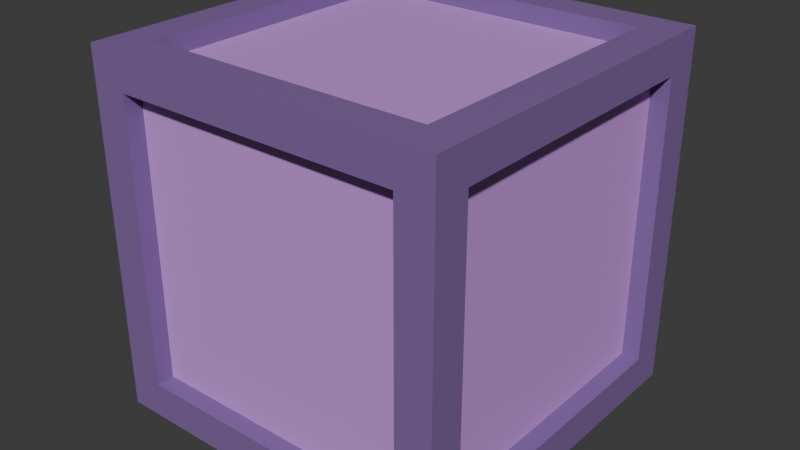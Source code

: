 # Source: player.blend  (saved by Blender 5.0.119; exported with 4.5.12 LTS)
import bpy
from mathutils import Matrix  # noqa: F401  (used for matrix-valued properties, if any)

bpy.ops.wm.read_factory_settings(use_empty=True)
scene = bpy.context.scene
scene.name = 'Scene'

# ---- collections
col_collection = bpy.data.collections.new('Collection'); scene.collection.children.link(col_collection)

# ---- materials (node trees are filled in below, after node groups)
mat_inside = bpy.data.materials.new('inside')
mat_inside.alpha_threshold = 0.0
mat_inside.use_backface_culling_lightprobe_volume = False
mat_inside.roughness = 0.5
mat_inside.line_color = (0.0, 0.0, 0.0, 1.0)
mat_outside = bpy.data.materials.new('outside')

# ---- material node trees
mat_inside.use_nodes = True; mat_inside.node_tree.nodes.clear()
_N = mat_inside.node_tree.nodes; _L = mat_inside.node_tree.links
n0 = _N.new('ShaderNodeOutputMaterial'); n0.name = 'Material Output'; n0.location = (200, 100)
n1 = _N.new('ShaderNodeBsdfPrincipled'); n1.name = 'Principled BSDF'; n1.location = (-200, 100)
n1.inputs[0].default_value = (0.618, 0.2933, 0.8, 1.0)
_L.new(n1.outputs[0], n0.inputs[0])
n0.is_active_output = True
mat_outside.use_nodes = True; mat_outside.node_tree.nodes.clear()
_N = mat_outside.node_tree.nodes; _L = mat_outside.node_tree.links
n0 = _N.new('ShaderNodeBsdfPrincipled'); n0.name = 'Principled BSDF'; n0.location = (-200, 100)
n0.inputs[0].default_value = (0.2249, 0.1305, 0.3505, 1.0)
n1 = _N.new('ShaderNodeOutputMaterial'); n1.name = 'Material Output'; n1.location = (200, 100)
_L.new(n0.outputs[0], n1.inputs[0])
n1.is_active_output = True

# ---- world
world_world = bpy.data.worlds.new('World'); scene.world = world_world
world_world.use_nodes = True; world_world.node_tree.nodes.clear()
_N = world_world.node_tree.nodes; _L = world_world.node_tree.links
n0 = _N.new('ShaderNodeOutputWorld'); n0.name = 'World Output'; n0.location = (200, 100)
n1 = _N.new('ShaderNodeBackground'); n1.name = 'Background'; n1.location = (-200, 100)
n1.inputs[0].default_value = (0.05088, 0.05088, 0.05088, 1.0)
_L.new(n1.outputs[0], n0.inputs[0])
n0.is_active_output = True
world_world.color = (0.05088, 0.05088, 0.05088)
world_world.sun_shadow_jitter_overblur = 0.0

# ---- meshes
me_cube = bpy.data.meshes.new('Cube')
me_cube.from_pydata([(-0.3, 0.372, 0.2989), (-0.3, 0.372, -0.3011), (0.3, 0.372, 0.2989), (0.3, 0.372, -0.3011), (-0.3, -0.303, 0.3739), (-0.3, -0.303, -0.3761), (0.3, -0.303, 0.3739), (0.3, -0.303, -0.3761), (-0.3, 0.297, 0.3739), (-0.3, 0.297, -0.3761), (0.3, 0.297, 0.3739), (0.3, 0.297, -0.3761), (-0.375, -0.303, -0.3011), (0.375, -0.303, -0.3011), (-0.375, 0.297, -0.3011), (0.375, 0.297, 0.2989), (0.375, -0.303, 0.2989), (-0.375, 0.297, 0.2989), (0.375, 0.297, -0.3011), (-0.375, -0.303, 0.2989), (-0.375, 0.372, -0.3761), (-0.3, -0.378, -0.3011), (-0.375, 0.372, 0.3739), (0.3, -0.378, -0.3011), (0.3, -0.378, 0.2989), (0.375, 0.372, 0.3739), (0.375, 0.372, -0.3761), (-0.3, -0.378, 0.2989), (-0.375, -0.378, -0.3761), (0.375, -0.378, -0.3761), (0.375, -0.378, 0.3739), (-0.375, -0.378, 0.3739), (-0.375, 0.297, -0.3011), (-0.375, 0.297, 0.2989), (0.3, -0.3405, -0.3011), (0.3, -0.3405, 0.2989), (-0.3375, 0.297, 0.2989), (-0.3375, 0.297, -0.3011), (0.3, 0.372, -0.3011), (0.3, 0.372, 0.2989), (0.375, 0.297, -0.3011), (0.375, 0.297, 0.2989), (-0.3, -0.378, -0.3011), (-0.3, -0.378, 0.2989), (-0.375, -0.303, 0.2989), (-0.375, -0.303, -0.3011), (0.3375, 0.297, -0.3011), (0.3375, 0.297, 0.2989), (0.3, 0.3345, -0.3011), (0.3, 0.3345, 0.2989), (-0.3375, -0.303, 0.2989), (-0.3375, -0.303, -0.3011), (-0.3, -0.3405, 0.2989), (-0.3, -0.3405, -0.3011), (0.375, -0.303, 0.2989), (0.375, 0.297, 0.2989), (0.3, -0.303, 0.3739), (0.3, 0.297, 0.3739), (-0.375, -0.303, -0.3011), (-0.375, 0.297, -0.3011), (-0.3, 0.297, -0.3761), (-0.3, -0.303, -0.3761), (0.3, -0.303, 0.3364), (0.3, 0.297, 0.3364), (0.3375, -0.303, 0.2989), (0.3375, 0.297, 0.2989), (-0.3, 0.297, -0.3386), (-0.3, -0.303, -0.3386), (-0.3375, 0.297, -0.3011), (-0.3375, -0.303, -0.3011), (0.3, -0.303, -0.3761), (0.3, 0.297, -0.3761), (0.375, -0.303, -0.3011), (0.375, 0.297, -0.3011), (-0.3, -0.303, 0.3739), (-0.3, 0.297, 0.3739), (-0.375, 0.297, 0.2989), (-0.375, -0.303, 0.2989), (0.3375, -0.303, -0.3011), (0.3375, 0.297, -0.3011), (0.3, -0.303, -0.3386), (0.3, 0.297, -0.3386), (-0.3375, 0.297, 0.2989), (-0.3375, -0.303, 0.2989), (-0.3, 0.297, 0.3364), (-0.3, -0.303, 0.3364), (0.3, 0.372, 0.2989), (0.3, 0.372, -0.3011), (-0.3, -0.378, -0.3011), (-0.3, -0.378, 0.2989), (0.3, 0.3345, 0.2989), (0.3, 0.3345, -0.3011), (-0.3, -0.3405, -0.3011), (-0.3, -0.3405, 0.2989), (0.3, -0.378, 0.2989), (0.3, -0.378, -0.3011), (0.375, -0.303, 0.2989), (0.375, -0.303, -0.3011), (-0.3, 0.372, 0.2989), (-0.3, 0.372, -0.3011), (0.3375, -0.303, 0.2989), (0.3375, -0.303, -0.3011), (0.3, -0.3405, 0.2989), (0.3, -0.3405, -0.3011), (-0.2, 0.3345, -0.2011), (-0.3, 0.3345, 0.2989), (0.2, 0.3345, 0.1989), (0.2, 0.3345, -0.2011), (-0.3, 0.3345, -0.3011), (0.2, 0.3345, 0.0656), (0.1233, 0.3345, 0.1989), (0.1233, 0.3345, 0.0656), (0.2, 0.372, 0.1989), (0.2, 0.372, 0.0656), (0.1233, 0.372, 0.1989), (0.1233, 0.372, 0.0656), (-0.1233, 0.3345, 0.1989), (-0.1233, 0.3345, 0.0656), (-0.2, 0.3345, 0.1989), (-0.2, 0.3345, 0.0656), (-0.1233, 0.372, 0.1989), (-0.1233, 0.372, 0.0656), (-0.2, 0.372, 0.1989), (-0.2, 0.372, 0.0656)], [], [(0, 1, 20, 22), (3, 2, 25, 26), (2, 0, 22, 25), (1, 3, 26, 20), (5, 7, 29, 28), (9, 5, 28, 20), (10, 6, 30, 25), (8, 10, 25, 22), (7, 11, 26, 29), (6, 4, 31, 30), (4, 8, 22, 31), (11, 9, 20, 26), (12, 14, 20, 28), (14, 17, 22, 20), (13, 16, 30, 29), (15, 18, 26, 25), (19, 12, 28, 31), (16, 15, 25, 30), (18, 13, 29, 26), (17, 19, 31, 22), (23, 21, 28, 29), (24, 23, 29, 30), (21, 27, 31, 28), (27, 24, 30, 31), (32, 37, 36, 33), (24, 35, 34, 23), (42, 53, 52, 43), (45, 44, 50, 51), (41, 47, 46, 40), (39, 38, 48, 49), (58, 69, 68, 59), (61, 60, 66, 67), (57, 63, 62, 56), (55, 54, 64, 65), (74, 85, 84, 75), (77, 76, 82, 83), (73, 79, 78, 72), (71, 70, 80, 81), (97, 101, 100, 96), (61, 67, 80, 70), (92, 88, 95, 103), (89, 93, 102, 94), (62, 85, 74, 56), (66, 60, 71, 81), (90, 105, 98, 86), (57, 75, 84, 63), (93, 92, 103, 102), (69, 83, 82, 68), (87, 99, 108, 91), (110, 106, 112, 114), (65, 64, 78, 79), (67, 66, 81, 80), (63, 84, 85, 62), (115, 114, 112, 113), (106, 109, 113, 112), (109, 111, 115, 113), (111, 110, 114, 115), (105, 90, 106, 110, 111, 109, 107, 104, 119, 117, 116, 118), (123, 122, 120, 121), (116, 117, 121, 120), (117, 119, 123, 121), (119, 118, 122, 123), (98, 105, 108, 99), (118, 119, 104, 108, 105), (108, 104, 107, 91), (90, 91, 107, 109, 106), (118, 116, 120, 122)])
me_cube.polygons.foreach_set('material_index', [1, 1, 1, 1, 1, 1, 1, 1, 1, 1, 1, 1, 1, 1, 1, 1, 1, 1, 1, 1, 1, 1, 1, 1, 1, 1, 1, 1, 1, 1, 1, 1, 1, 1, 1, 1, 1, 1, 1, 1, 1, 1, 1, 1, 1, 1, 0, 0, 1, 1, 0, 0, 0, 1, 1, 1, 1, 0, 1, 1, 1, 1, 1, 0, 0, 0, 1])
_uv = me_cube.uv_layers.new(name='UVMap')
_uv.uv.foreach_set('vector', [0.6, 0.525, 0.4, 0.525, 0.375, 0.5, 0.625, 0.5, 0.4, 0.725, 0.6, 0.725, 0.625, 0.75, 0.375, 0.75, 0.6, 0.725, 0.6, 0.525, 0.625, 0.5, 0.625, 0.75, 0.4, 0.525, 0.4, 0.725, 0.375, 0.75, 0.375, 0.5, 0.15, 0.525, 0.15, 0.725, 0.125, 0.75, 0.125, 0.5, 0.35, 0.525, 0.15, 0.525, 0.125, 0.5, 0.375, 0.5, 0.65, 0.725, 0.85, 0.725, 0.875, 0.75, 0.625, 0.75, 0.65, 0.525, 0.65, 0.725, 0.625, 0.75, 0.625, 0.5, 0.15, 0.725, 0.35, 0.725, 0.375, 0.75, 0.125, 0.75, 0.85, 0.725, 0.85, 0.525, 0.875, 0.5, 0.875, 0.75, 0.85, 0.525, 0.65, 0.525, 0.625, 0.5, 0.875, 0.5, 0.35, 0.725, 0.35, 0.525, 0.375, 0.5, 0.375, 0.75, 0.4, 0.275, 0.4, 0.475, 0.375, 0.5, 0.375, 0.25, 0.4, 0.475, 0.6, 0.475, 0.625, 0.5, 0.375, 0.5, 0.4, 0.975, 0.6, 0.975, 0.625, 1.0, 0.375, 1.0, 0.6, 0.775, 0.4, 0.775, 0.375, 0.75, 0.625, 0.75, 0.6, 0.275, 0.4, 0.275, 0.375, 0.25, 0.625, 0.25, 0.6, 0.975, 0.6, 0.775, 0.625, 0.75, 0.625, 1.0, 0.4, 0.775, 0.4, 0.975, 0.375, 1.0, 0.375, 0.75, 0.6, 0.475, 0.6, 0.275, 0.625, 0.25, 0.625, 0.5, 0.4, 0.025, 0.4, 0.225, 0.375, 0.25, 0.375, 0.0, 0.6, 0.025, 0.4, 0.025, 0.375, 0.0, 0.625, 0.0, 0.4, 0.225, 0.6, 0.225, 0.625, 0.25, 0.375, 0.25, 0.6, 0.225, 0.6, 0.025, 0.625, 0.0, 0.625, 0.25, 0.6, 0.975, 0.3, 0.4875, 0.2, 0.4875, 0.4, 0.975, 0.6, 0.025, 0.3, 0.0125, 0.2, 0.0125, 0.4, 0.025, 0.6, 0.975, 0.3, 0.4875, 0.2, 0.4875, 0.4, 0.975, 0.6, 0.025, 0.4, 0.025, 0.2, 0.0125, 0.3, 0.0125, 0.6, 0.025, 0.3, 0.0125, 0.2, 0.0125, 0.4, 0.025, 0.6, 0.975, 0.4, 0.975, 0.2, 0.4875, 0.3, 0.4875, 0.6, 0.975, 0.3, 0.4875, 0.2, 0.4875, 0.4, 0.975, 0.6, 0.025, 0.4, 0.025, 0.2, 0.0125, 0.3, 0.0125, 0.6, 0.025, 0.3, 0.0125, 0.2, 0.0125, 0.4, 0.025, 0.6, 0.975, 0.4, 0.975, 0.2, 0.4875, 0.3, 0.4875, 0.6, 0.975, 0.3, 0.4875, 0.2, 0.4875, 0.4, 0.975, 0.6, 0.025, 0.4, 0.025, 0.2, 0.0125, 0.3, 0.0125, 0.6, 0.025, 0.3, 0.0125, 0.2, 0.0125, 0.4, 0.025, 0.6, 0.975, 0.4, 0.975, 0.2, 0.4875, 0.3, 0.4875, 0.6, 0.025, 0.3, 0.0125, 0.2, 0.0125, 0.4, 0.025, 0.6, 0.025, 0.3, 0.0125, 0.2, 0.4875, 0.4, 0.975, 0.2, 0.0125, 0.4, 0.025, 0.6, 0.975, 0.3, 0.4875, 0.6, 0.025, 0.3, 0.0125, 0.2, 0.4875, 0.4, 0.975, 0.2, 0.0125, 0.3, 0.4875, 0.6, 0.975, 0.4, 0.025, 0.2, 0.0125, 0.4, 0.025, 0.6, 0.975, 0.3, 0.4875, 0.2, 0.0125, 0.3, 0.4875, 0.6, 0.975, 0.4, 0.025, 0.6, 0.025, 0.4, 0.975, 0.2, 0.4875, 0.3, 0.0125, 0.3, 0.0125, 0.2, 0.0125, 0.3, 0.4875, 0.2, 0.4875, 0.3, 0.4875, 0.3, 0.0125, 0.2, 0.0125, 0.2, 0.4875, 0.6, 0.025, 0.4, 0.975, 0.2, 0.4875, 0.3, 0.0125, 0.2335, 0.1444, 0.2252, 0.09167, 0.2252, 0.09167, 0.2335, 0.1444, 0.3, 0.4875, 0.2, 0.4875, 0.2, 0.0125, 0.3, 0.0125, 0.3, 0.0125, 0.2, 0.0125, 0.3, 0.4875, 0.2, 0.4875, 0.3, 0.0125, 0.2, 0.4875, 0.3, 0.4875, 0.2, 0.0125, 0.0, 0.0, 0.2335, 0.1444, 0.2252, 0.09167, 0.2417, 0.09167, 0.2252, 0.09167, 0.2417, 0.09167, 0.2417, 0.09167, 0.2252, 0.09167, 0.0, 0.0, 0.0, 0.0, 0.0, 0.0, 0.0, 0.0, 0.0, 0.0, 0.0, 0.0, 0.0, 0.0, 0.0, 0.0, 0.3, 0.4875, 0.0, 0.0, 0.2252, 0.09167, 0.0, 0.0, 0.0, 0.0, 0.2417, 0.09167, 0.0, 0.0, 0.0, 0.0, 0.0, 0.0, 0.2417, 0.09167, 0.2252, 0.09167, 0.0, 0.0, 0.0, 0.0, 0.2335, 0.1444, 0.2252, 0.09167, 0.2417, 0.09167, 0.2252, 0.09167, 0.2417, 0.09167, 0.2417, 0.09167, 0.2252, 0.09167, 0.0, 0.0, 0.0, 0.0, 0.0, 0.0, 0.0, 0.0, 0.0, 0.0, 0.0, 0.0, 0.0, 0.0, 0.0, 0.0, 0.6, 0.975, 0.3, 0.4875, 0.2, 0.4875, 0.4, 0.975, 0.0, 0.0, 0.0, 0.0, 0.0, 0.0, 0.2, 0.4875, 0.3, 0.4875, 0.2, 0.4875, 0.0, 0.0, 0.0, 0.0, 0.3, 0.0125, 0.0, 0.0, 0.3, 0.0125, 0.0, 0.0, 0.2417, 0.09167, 0.2252, 0.09167, 0.0, 0.0, 0.2252, 0.09167, 0.2252, 0.09167, 0.0, 0.0])
me_cube.materials.append(mat_inside)
me_cube.materials.append(mat_outside)
me_cube.use_mirror_vertex_groups = False
me_cube.update()

# ---- objects
ob_cube = bpy.data.objects.new('Cube', me_cube)

# ---- transforms, parenting, visibility, modifiers, constraints
ob_cube.location = (0.0, 0.0, 0.0)
ob_cube.lock_rotations_4d = False
ob_cube.empty_display_type = 'ARROWS'
ob_cube.lineart.crease_threshold = 0.0

# ---- collection membership
col_collection.objects.link(ob_cube)

# ---- scene / render settings (as saved in the file)
scene.frame_start = 1; scene.frame_end = 250; scene.frame_set(1)
scene.render.engine = 'BLENDER_EEVEE_NEXT'
scene.render.bake_bias = 0.0
scene.render.bake_samples = 0
scene.cycles.sampling_pattern = 'TABULATED_SOBOL'
scene.eevee.use_volume_custom_range = False
bpy.context.view_layer.update()

# ---- added for rendering (the .blend has no active camera and no usable light): camera, sun
cam_auto = bpy.data.cameras.new('AutoCamera')
cam_auto.lens = 50.0
cam_auto.sensor_width = 36.0
cam_auto.clip_end = 1000.0
ob_auto_camera = bpy.data.objects.new('AutoCamera', cam_auto)
scene.collection.objects.link(ob_auto_camera)
ob_auto_camera.location = (1.2019, -1.44532, 0.960458)
ob_auto_camera.rotation_euler = (1.09748, -7.21219e-08, 0.694738)
scene.camera = ob_auto_camera
light_auto_sun = bpy.data.lights.new('AutoSun', 'SUN')
light_auto_sun.energy = 3.0
light_auto_sun.angle = 0.0523599
ob_auto_sun = bpy.data.objects.new('AutoSun', light_auto_sun)
scene.collection.objects.link(ob_auto_sun)
ob_auto_sun.rotation_euler = (0.872665, 0.174533, 0.523599)
bpy.context.view_layer.update()

